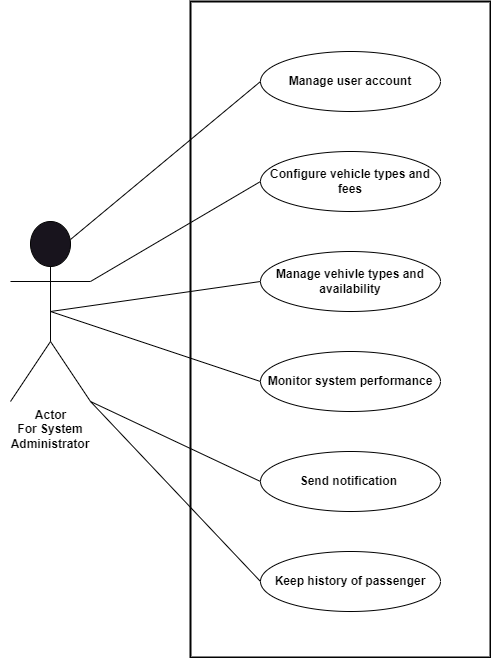

The diagram above was exported from draw.io. Its source (the exported page's mxGraphModel, read from the mxfile embedded in the PNG):
<mxGraphModel dx="615" dy="721" grid="0" gridSize="10" guides="1" tooltips="1" connect="1" arrows="1" fold="1" page="1" pageScale="1" pageWidth="850" pageHeight="1100" background="#ffffff" math="0" shadow="0">
  <root>
    <mxCell id="0" />
    <mxCell id="1" parent="0" />
    <mxCell id="NXuh8x0wNCOPfHHhJBan-14" value="" style="rounded=0;whiteSpace=wrap;html=1;fillColor=none;strokeColor=#030303;strokeWidth=2;" vertex="1" parent="1">
      <mxGeometry x="210" y="30" width="300" height="656" as="geometry" />
    </mxCell>
    <mxCell id="NXuh8x0wNCOPfHHhJBan-1" value="Actor" style="shape=umlActor;verticalLabelPosition=bottom;verticalAlign=top;html=1;outlineConnect=0;fontStyle=1;strokeColor=#030303;fontColor=#030303;" vertex="1" parent="1">
      <mxGeometry x="30" y="250" width="80" height="180" as="geometry" />
    </mxCell>
    <mxCell id="NXuh8x0wNCOPfHHhJBan-2" value="&lt;b&gt;Manage user account&lt;/b&gt;" style="ellipse;whiteSpace=wrap;html=1;strokeColor=#030303;fillColor=none;fontColor=#030303;" vertex="1" parent="1">
      <mxGeometry x="280" y="80" width="180" height="60" as="geometry" />
    </mxCell>
    <mxCell id="NXuh8x0wNCOPfHHhJBan-3" style="edgeStyle=orthogonalEdgeStyle;rounded=0;orthogonalLoop=1;jettySize=auto;html=1;exitX=0.5;exitY=1;exitDx=0;exitDy=0;strokeColor=#030303;" edge="1" parent="1" source="NXuh8x0wNCOPfHHhJBan-2" target="NXuh8x0wNCOPfHHhJBan-2">
      <mxGeometry relative="1" as="geometry" />
    </mxCell>
    <mxCell id="NXuh8x0wNCOPfHHhJBan-4" value="&lt;b&gt;Configure vehicle types and fees&lt;/b&gt;" style="ellipse;whiteSpace=wrap;html=1;strokeColor=#030303;fontColor=#030303;fillColor=none;" vertex="1" parent="1">
      <mxGeometry x="280" y="180" width="180" height="60" as="geometry" />
    </mxCell>
    <mxCell id="NXuh8x0wNCOPfHHhJBan-5" value="&lt;b&gt;Manage vehivle types and availability&lt;/b&gt;" style="ellipse;whiteSpace=wrap;html=1;strokeColor=#030303;fontColor=#030303;fillColor=none;" vertex="1" parent="1">
      <mxGeometry x="280" y="280" width="180" height="60" as="geometry" />
    </mxCell>
    <mxCell id="NXuh8x0wNCOPfHHhJBan-6" value="&lt;b&gt;Monitor system performance&lt;/b&gt;" style="ellipse;whiteSpace=wrap;html=1;strokeColor=#030303;fontColor=#030303;fillColor=none;" vertex="1" parent="1">
      <mxGeometry x="280" y="380" width="180" height="60" as="geometry" />
    </mxCell>
    <mxCell id="NXuh8x0wNCOPfHHhJBan-7" value="&lt;b&gt;Send notification&amp;nbsp;&lt;/b&gt;" style="ellipse;whiteSpace=wrap;html=1;strokeColor=#030303;fontColor=#030303;fillColor=none;" vertex="1" parent="1">
      <mxGeometry x="280" y="480" width="180" height="60" as="geometry" />
    </mxCell>
    <mxCell id="NXuh8x0wNCOPfHHhJBan-8" value="" style="endArrow=none;html=1;rounded=0;exitX=0.75;exitY=0.1;exitDx=0;exitDy=0;exitPerimeter=0;entryX=0;entryY=0.5;entryDx=0;entryDy=0;strokeColor=#030303;" edge="1" parent="1" source="NXuh8x0wNCOPfHHhJBan-1" target="NXuh8x0wNCOPfHHhJBan-2">
      <mxGeometry width="50" height="50" relative="1" as="geometry">
        <mxPoint x="220" y="240" as="sourcePoint" />
        <mxPoint x="270" y="190" as="targetPoint" />
      </mxGeometry>
    </mxCell>
    <mxCell id="NXuh8x0wNCOPfHHhJBan-9" value="" style="endArrow=none;html=1;rounded=0;exitX=1;exitY=0.3333333333333333;exitDx=0;exitDy=0;exitPerimeter=0;entryX=0;entryY=0.5;entryDx=0;entryDy=0;strokeColor=#030303;" edge="1" parent="1" source="NXuh8x0wNCOPfHHhJBan-1" target="NXuh8x0wNCOPfHHhJBan-4">
      <mxGeometry width="50" height="50" relative="1" as="geometry">
        <mxPoint x="90" y="356" as="sourcePoint" />
        <mxPoint x="280" y="210" as="targetPoint" />
      </mxGeometry>
    </mxCell>
    <mxCell id="NXuh8x0wNCOPfHHhJBan-10" value="" style="endArrow=none;html=1;rounded=0;exitX=0.5;exitY=0.5;exitDx=0;exitDy=0;exitPerimeter=0;entryX=0;entryY=0.5;entryDx=0;entryDy=0;strokeColor=#030303;" edge="1" parent="1" source="NXuh8x0wNCOPfHHhJBan-1" target="NXuh8x0wNCOPfHHhJBan-5">
      <mxGeometry width="50" height="50" relative="1" as="geometry">
        <mxPoint x="100" y="410" as="sourcePoint" />
        <mxPoint x="270" y="310" as="targetPoint" />
      </mxGeometry>
    </mxCell>
    <mxCell id="NXuh8x0wNCOPfHHhJBan-11" value="" style="endArrow=none;html=1;rounded=0;entryX=0;entryY=0.5;entryDx=0;entryDy=0;strokeColor=#030303;" edge="1" parent="1" target="NXuh8x0wNCOPfHHhJBan-6">
      <mxGeometry width="50" height="50" relative="1" as="geometry">
        <mxPoint x="70" y="340" as="sourcePoint" />
        <mxPoint x="270" y="395" as="targetPoint" />
      </mxGeometry>
    </mxCell>
    <mxCell id="NXuh8x0wNCOPfHHhJBan-13" value="" style="endArrow=none;html=1;rounded=0;exitX=1;exitY=1;exitDx=0;exitDy=0;exitPerimeter=0;entryX=0;entryY=0.5;entryDx=0;entryDy=0;strokeColor=#030303;" edge="1" parent="1" source="NXuh8x0wNCOPfHHhJBan-1" target="NXuh8x0wNCOPfHHhJBan-7">
      <mxGeometry width="50" height="50" relative="1" as="geometry">
        <mxPoint x="50" y="480" as="sourcePoint" />
        <mxPoint x="260" y="450" as="targetPoint" />
      </mxGeometry>
    </mxCell>
    <mxCell id="NXuh8x0wNCOPfHHhJBan-15" value="For System Administrator" style="text;html=1;strokeColor=none;fillColor=none;align=center;verticalAlign=middle;whiteSpace=wrap;rounded=0;fontStyle=1;fontColor=#030303;" vertex="1" parent="1">
      <mxGeometry x="20" y="450" width="100" height="30" as="geometry" />
    </mxCell>
    <mxCell id="NXuh8x0wNCOPfHHhJBan-16" value="&lt;b&gt;Keep history of passenger&lt;/b&gt;" style="ellipse;whiteSpace=wrap;html=1;strokeColor=#030303;fontColor=#030303;fillColor=none;" vertex="1" parent="1">
      <mxGeometry x="280" y="580" width="180" height="60" as="geometry" />
    </mxCell>
    <mxCell id="NXuh8x0wNCOPfHHhJBan-19" value="" style="endArrow=none;html=1;rounded=0;exitX=1;exitY=1;exitDx=0;exitDy=0;exitPerimeter=0;entryX=0;entryY=0.5;entryDx=0;entryDy=0;strokeColor=#030303;" edge="1" parent="1" source="NXuh8x0wNCOPfHHhJBan-1" target="NXuh8x0wNCOPfHHhJBan-16">
      <mxGeometry width="50" height="50" relative="1" as="geometry">
        <mxPoint x="120" y="440" as="sourcePoint" />
        <mxPoint x="290" y="510" as="targetPoint" />
      </mxGeometry>
    </mxCell>
  </root>
</mxGraphModel>